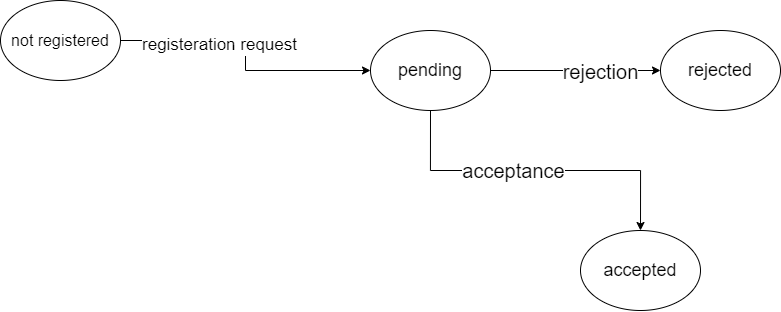

The diagram above was exported from draw.io. Its source (the exported page's mxGraphModel, read from the mxfile embedded in the PNG):
<mxGraphModel dx="1219" dy="722" grid="1" gridSize="10" guides="1" tooltips="1" connect="1" arrows="1" fold="1" page="1" pageScale="1" pageWidth="1100" pageHeight="850" background="none" math="0" shadow="0">
  <root>
    <mxCell id="0" />
    <mxCell id="1" parent="0" />
    <mxCell id="za1vIF8V9mdHR2LZM54G-9" style="edgeStyle=orthogonalEdgeStyle;rounded=0;orthogonalLoop=1;jettySize=auto;html=1;exitX=1;exitY=0.5;exitDx=0;exitDy=0;entryX=0;entryY=0.5;entryDx=0;entryDy=0;" edge="1" parent="1" source="za1vIF8V9mdHR2LZM54G-4" target="za1vIF8V9mdHR2LZM54G-5">
      <mxGeometry relative="1" as="geometry" />
    </mxCell>
    <mxCell id="za1vIF8V9mdHR2LZM54G-10" value="&lt;font style=&quot;font-size: 17px;&quot;&gt;registeration request&lt;/font&gt;" style="edgeLabel;html=1;align=center;verticalAlign=middle;resizable=0;points=[];" vertex="1" connectable="0" parent="za1vIF8V9mdHR2LZM54G-9">
      <mxGeometry x="-0.2943" y="-4" relative="1" as="geometry">
        <mxPoint as="offset" />
      </mxGeometry>
    </mxCell>
    <mxCell id="za1vIF8V9mdHR2LZM54G-4" value="&lt;font style=&quot;font-size: 16px;&quot;&gt;not registered&lt;/font&gt;" style="ellipse;whiteSpace=wrap;html=1;" vertex="1" parent="1">
      <mxGeometry x="100" y="250" width="120" height="80" as="geometry" />
    </mxCell>
    <mxCell id="za1vIF8V9mdHR2LZM54G-11" style="edgeStyle=orthogonalEdgeStyle;rounded=0;orthogonalLoop=1;jettySize=auto;html=1;exitX=1;exitY=0.5;exitDx=0;exitDy=0;entryX=0;entryY=0.5;entryDx=0;entryDy=0;jumpSize=24;" edge="1" parent="1" source="za1vIF8V9mdHR2LZM54G-5" target="za1vIF8V9mdHR2LZM54G-7">
      <mxGeometry relative="1" as="geometry" />
    </mxCell>
    <mxCell id="za1vIF8V9mdHR2LZM54G-12" value="&lt;font style=&quot;font-size: 20px;&quot;&gt;rejection&lt;/font&gt;" style="edgeLabel;html=1;align=center;verticalAlign=middle;resizable=0;points=[];" vertex="1" connectable="0" parent="za1vIF8V9mdHR2LZM54G-11">
      <mxGeometry x="0.2871" relative="1" as="geometry">
        <mxPoint as="offset" />
      </mxGeometry>
    </mxCell>
    <mxCell id="za1vIF8V9mdHR2LZM54G-13" style="edgeStyle=orthogonalEdgeStyle;rounded=0;orthogonalLoop=1;jettySize=auto;html=1;exitX=0.5;exitY=1;exitDx=0;exitDy=0;" edge="1" parent="1" source="za1vIF8V9mdHR2LZM54G-5" target="za1vIF8V9mdHR2LZM54G-8">
      <mxGeometry relative="1" as="geometry" />
    </mxCell>
    <mxCell id="za1vIF8V9mdHR2LZM54G-14" value="&lt;font style=&quot;font-size: 20px;&quot;&gt;acceptance&lt;/font&gt;" style="edgeLabel;html=1;align=center;verticalAlign=middle;resizable=0;points=[];" vertex="1" connectable="0" parent="za1vIF8V9mdHR2LZM54G-13">
      <mxGeometry x="-0.137" y="1" relative="1" as="geometry">
        <mxPoint as="offset" />
      </mxGeometry>
    </mxCell>
    <mxCell id="za1vIF8V9mdHR2LZM54G-5" value="&lt;font style=&quot;font-size: 18px;&quot;&gt;pending&lt;/font&gt;" style="ellipse;whiteSpace=wrap;html=1;" vertex="1" parent="1">
      <mxGeometry x="470" y="280" width="120" height="80" as="geometry" />
    </mxCell>
    <mxCell id="za1vIF8V9mdHR2LZM54G-7" value="&lt;font style=&quot;font-size: 18px;&quot;&gt;rejected&lt;/font&gt;" style="ellipse;whiteSpace=wrap;html=1;" vertex="1" parent="1">
      <mxGeometry x="760" y="280" width="120" height="80" as="geometry" />
    </mxCell>
    <mxCell id="za1vIF8V9mdHR2LZM54G-8" value="&lt;font style=&quot;font-size: 18px;&quot;&gt;accepted&lt;/font&gt;" style="ellipse;whiteSpace=wrap;html=1;" vertex="1" parent="1">
      <mxGeometry x="680" y="480" width="120" height="80" as="geometry" />
    </mxCell>
  </root>
</mxGraphModel>